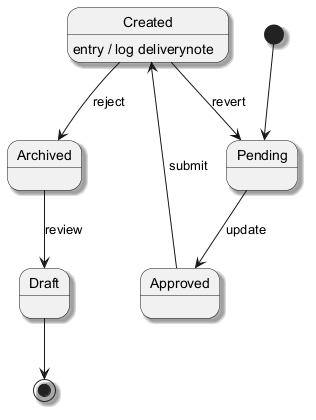

The diagram above was rendered by PlantUML. Its source (embedded in the PNG):
@startuml
skinparam backgroundColor #FFFFFF
skinparam classBackgroundColor #F1F8E9
skinparam classBorderColor #33691E
skinparam shadowing true
[*] --> Pending
Pending --> Approved : update
Approved --> Created : submit
Created --> Archived : reject
Created : entry / log deliverynote
Archived --> Draft : review
Created --> Pending : revert
Draft --> [*]
@enduml